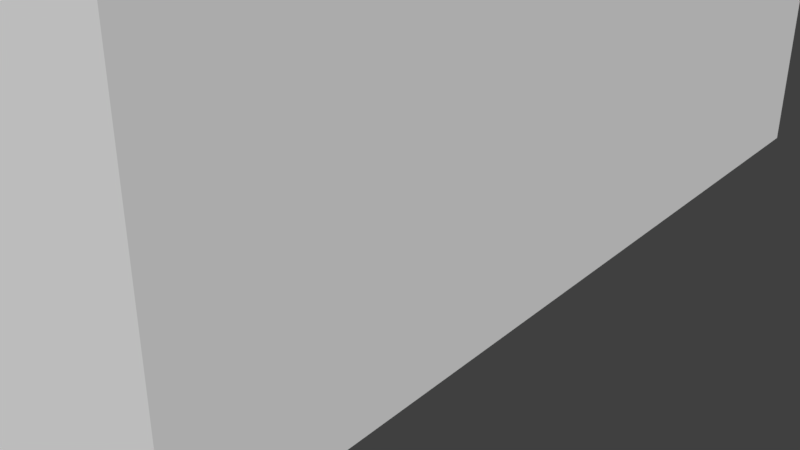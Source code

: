 # Source: MBG06.blend  (saved by Blender 3.6.11; exported with 4.5.12 LTS)
import bpy
from mathutils import Matrix  # noqa: F401  (used for matrix-valued properties, if any)

bpy.ops.wm.read_factory_settings(use_empty=True)
scene = bpy.context.scene
scene.name = 'Scene'

# ---- collections
col_collection_1 = bpy.data.collections.new('Collection 1'); scene.collection.children.link(col_collection_1)

# ---- materials (node trees are filled in below, after node groups)
mat_material = bpy.data.materials.new('Material')
mat_material.alpha_threshold = 0.0
mat_material.use_transparent_shadow = False
mat_material.roughness = 0.5
mat_material.line_color = (0.0, 0.0, 0.0, 1.0)

# ---- material node trees

# ---- world
world_world = bpy.data.worlds.new('World'); scene.world = world_world
world_world.color = (0.05088, 0.05088, 0.05088)
world_world.use_sun_shadow = False
world_world.sun_shadow_jitter_overblur = 0.0
world_world.cycles.sampling_method = 'MANUAL'

# ---- meshes
me_cube_001 = bpy.data.meshes.new('Cube.001')
me_cube_001.from_pydata([(-0.02454, -0.02399, -1.0), (0.02454, -0.02399, -1.0), (-0.01721, -0.02334, -0.9679), (0.01721, -0.02334, -0.9679), (0.02454, -0.02366, -0.985), (-0.02454, -0.02366, -0.985), (-0.0119, 0.01278, -0.9544), (-0.0119, -0.02218, -0.9544), (-0.01365, -0.02334, -0.9679), (0.0119, 0.01278, -0.9544), (0.0119, -0.02218, -0.9544), (-0.01365, 0.02205, -0.9679), (0.01365, -0.02334, -0.9679), (0.01365, 0.02205, -0.9679), (-0.01365, 0.02218, -0.9704), (-0.01396, 0.02228, -0.9807), (-0.01396, -0.02357, -0.9807), (-0.01365, -0.02347, -0.9704), (0.01396, 0.02228, -0.9807), (0.01365, 0.02218, -0.9704), (0.01365, -0.02347, -0.9704), (0.01396, -0.02357, -0.9807), (-0.01247, -0.02193, -0.9527), (-0.0149, -0.02205, -0.954), (0.0149, -0.02205, -0.954), (0.01247, -0.02193, -0.9527), (-0.02454, 0.02108, -1.0), (-0.02294, 0.0227, -1.0), (0.02294, 0.0227, -1.0), (0.02454, 0.02108, -1.0), (-0.01721, 0.02042, -0.9679), (-0.01561, 0.02205, -0.9679), (0.01561, 0.02205, -0.9679), (0.01721, 0.02042, -0.9679), (-0.02454, 0.02075, -0.985), (-0.02294, 0.02238, -0.985), (0.02294, 0.02238, -0.985), (0.02454, 0.02075, -0.985), (-0.01342, 0.01231, -0.9547), (-0.0149, 0.01015, -0.954), (-0.01199, 0.01174, -0.9539), (-0.01247, 0.009176, -0.9527), (0.01199, 0.01174, -0.9539), (0.01247, 0.009176, -0.9527), (0.01342, 0.01231, -0.9547), (0.0149, 0.01015, -0.954)], [], [(43, 25, 24, 45), (22, 41, 39, 23), (37, 33, 3, 4), (29, 37, 4, 1), (2, 23, 39, 30), (19, 20, 12, 10, 9, 13), (33, 45, 24, 3), (17, 14, 11, 6, 7, 8), (35, 31, 11, 14, 15, 18, 19, 13, 32, 36), (27, 35, 36, 28), (26, 27, 28, 29, 1, 0), (5, 2, 30, 34), (1, 4, 5, 0), (15, 16, 21, 18), (4, 3, 12, 20, 21, 16, 17, 8, 2, 5), (9, 10, 7, 6), (20, 19, 18, 21), (14, 17, 16, 15), (31, 38, 40, 42, 44, 32, 13, 9, 6, 11), (43, 41, 22, 25), (3, 24, 25, 22, 23, 2, 8, 7, 10, 12), (35, 27, 26, 34), (37, 29, 28, 36), (31, 35, 34, 30), (33, 37, 36, 32), (40, 38, 39, 41), (44, 42, 43, 45), (38, 31, 30, 39), (42, 40, 41, 43), (45, 33, 32, 44), (0, 5, 34, 26)])
_uv = me_cube_001.uv_layers.new(name='UVMap')
_uv.uv.foreach_set('vector', [1.899, 0.8271, 1.899, 6.22, 1.619, 6.241, 1.619, 0.6581, 4.775, 6.22, 4.775, 0.8271, 5.055, 0.6581, 5.055, 6.241, -0.1806, -1.744, -2.22, -1.802, -2.22, -9.387, -0.1806, -9.444, 1.542, -1.687, -0.1806, -1.744, -0.1806, -9.444, 1.542, -9.5, -5.738, -1.293, -4.118, -1.07, -4.118, 4.513, -5.738, 6.293, 6.573, -9.482, 6.573, -1.568, 6.288, -1.591, 4.761, -1.792, 4.761, -7.853, 6.288, -9.46, -2.22, -1.802, -3.841, -3.582, -3.841, -9.165, -2.22, -9.387, 7.133, -1.388, 7.133, 6.526, 6.849, 6.504, 5.322, 4.897, 5.322, -1.164, 6.849, -1.365, -2.389, 4.741, -0.4131, 5.63, -0.4131, 5.868, -0.6993, 5.868, -1.889, 5.83, -1.889, 9.217, -0.6993, 9.18, -0.4131, 9.18, -0.4131, 9.417, -2.389, 10.31, -4.118, 4.741, -2.389, 4.741, -2.389, 10.31, -4.118, 10.31, -3.841, -1.687, -4.025, -1.405, -9.316, -1.405, -9.5, -1.687, -9.5, -9.5, -3.841, -9.5, -7.778, -1.349, -5.738, -1.293, -5.738, 6.293, -7.778, 6.351, 1.352, 4.547, -0.376, 4.547, -0.376, -1.405, 1.352, -1.405, 1.542, -1.551, 1.542, -9.5, 4.761, -9.5, 4.761, -1.551, -0.376, 4.547, -2.35, 3.659, -2.35, 3.227, -2.063, 3.227, -0.8757, 3.264, -0.8757, -0.1224, -2.063, -0.08499, -2.35, -0.08499, -2.35, -0.5168, -0.376, -1.405, 7.755, -3.439, 7.755, -9.5, 10.5, -9.5, 10.5, -3.439, 6.573, -1.568, 6.573, -9.482, 7.755, -9.5, 7.755, -1.551, 7.133, 6.526, 7.133, -1.388, 8.315, -1.405, 8.315, 6.544, 5.137, -1.405, 4.884, 0.2672, 4.72, 0.3607, 1.954, 0.3607, 1.789, 0.2672, 1.536, -1.405, 1.762, -1.405, 1.964, 0.2018, 4.709, 0.2018, 4.911, -1.405, 1.899, 0.8271, 4.775, 0.8271, 4.775, 6.22, 1.899, 6.22, -2.35, 3.659, -3.964, 3.378, -4.118, 3.084, -4.118, 0.05845, -3.964, -0.2363, -2.35, -0.5168, -2.35, -0.08499, -3.909, 0.1273, -3.909, 3.015, -2.35, 3.227, -7.778, 6.633, -9.5, 6.689, -9.5, 6.408, -7.778, 6.351, -0.1806, -1.744, 1.542, -1.687, 1.542, -1.405, -0.1806, -1.462, -5.738, 6.577, -7.709, 6.631, -7.778, 6.351, -5.738, 6.293, -2.22, -1.802, -0.1806, -1.744, -0.2494, -1.464, -2.22, -1.518, 4.72, 0.3607, 4.884, 0.2672, 5.055, 0.6581, 4.775, 0.8271, 1.789, 0.2672, 1.954, 0.3607, 1.899, 0.8271, 1.619, 0.6581, 4.884, 0.2672, 5.137, -1.405, 5.307, -1.307, 5.055, 0.3734, 1.954, 0.3607, 4.72, 0.3607, 4.775, 0.8271, 1.899, 0.8271, 1.619, 0.3734, 1.367, -1.307, 1.536, -1.405, 1.789, 0.2672, -9.5, -1.405, -7.778, -1.349, -7.778, 6.351, -9.5, 6.408])
me_cube_001.use_remesh_preserve_volume = False
me_cube_001.use_remesh_preserve_attributes = False
me_cube_001.use_mirror_vertex_groups = False
me_cube_001.update()
me_cube = bpy.data.meshes.new('Cube')
me_cube.from_pydata([(1.0, 1.0, -1.0), (1.0, -1.0, -1.0), (-1.0, -1.0, -1.0), (-1.0, 1.0, -1.0), (1.0, 1.0, 1.0), (1.0, -1.0, 1.0), (-1.0, -1.0, 1.0), (-1.0, 1.0, 1.0)], [], [(0, 1, 2, 3), (4, 7, 6, 5), (0, 4, 5, 1), (1, 5, 6, 2), (2, 6, 7, 3), (4, 0, 3, 7)])
me_cube.materials.append(mat_material)
me_cube.use_remesh_preserve_volume = False
me_cube.use_remesh_preserve_attributes = False
me_cube.use_mirror_vertex_groups = False
me_cube.update()

# ---- objects
ob_empty = bpy.data.objects.new('Empty', None)
ob_cube_001 = bpy.data.objects.new('Cube.001', me_cube_001)
ob_cube = bpy.data.objects.new('Cube', me_cube)

# ---- transforms, parenting, visibility, modifiers, constraints
ob_empty.location = (0.0, 0.0, 0.0)
ob_cube_001.parent = ob_empty
ob_cube_001.location = (0.0, 0.0, 1.0)
ob_cube_001.rotation_euler = (0.0, -0.0, 3.142)
ob_cube_001.scale = (0.6488, 1.0, 1.0)
ob_cube_001.lineart.crease_threshold = 0.0
ob_cube.location = (0.0, 0.0, 1.0)
ob_cube.scale = (1.0, 2.32, 1.0)
ob_cube.lock_rotations_4d = False
ob_cube.empty_display_type = 'ARROWS'
ob_cube.hide_viewport = True
ob_cube.lineart.crease_threshold = 0.0

# ---- collection membership
scene.collection.objects.link(ob_empty)
col_collection_1.objects.link(ob_cube_001)
col_collection_1.objects.link(ob_cube)

# ---- scene / render settings (as saved in the file)
scene.frame_start = 1; scene.frame_end = 250; scene.frame_set(1)
scene.render.engine = 'BLENDER_EEVEE_NEXT'
scene.render.resolution_percentage = 50
scene.render.dither_intensity = 0.0
scene.cycles.use_denoising = False
scene.cycles.samples = 128
scene.cycles.sampling_pattern = 'TABULATED_SOBOL'
scene.cycles.light_sampling_threshold = 0.0
scene.cycles.use_adaptive_sampling = False
scene.cycles.use_light_tree = False
scene.cycles.blur_glossy = 0.0
scene.cycles.sample_clamp_indirect = 0.0
scene.view_settings.view_transform = 'Standard'
bpy.context.view_layer.update()

# ---- added for rendering (the .blend has no active camera and no usable light): camera, sun
cam_auto = bpy.data.cameras.new('AutoCamera')
cam_auto.lens = 50.0
cam_auto.sensor_width = 36.0
cam_auto.clip_end = 1000.0
ob_auto_camera = bpy.data.objects.new('AutoCamera', cam_auto)
scene.collection.objects.link(ob_auto_camera)
ob_auto_camera.location = (3.20507, -3.84609, 2.56406)
ob_auto_camera.rotation_euler = (1.09748, -7.21219e-08, 0.694738)
scene.camera = ob_auto_camera
light_auto_sun = bpy.data.lights.new('AutoSun', 'SUN')
light_auto_sun.energy = 3.0
light_auto_sun.angle = 0.0523599
ob_auto_sun = bpy.data.objects.new('AutoSun', light_auto_sun)
scene.collection.objects.link(ob_auto_sun)
ob_auto_sun.rotation_euler = (0.872665, 0.174533, 0.523599)
bpy.context.view_layer.update()
